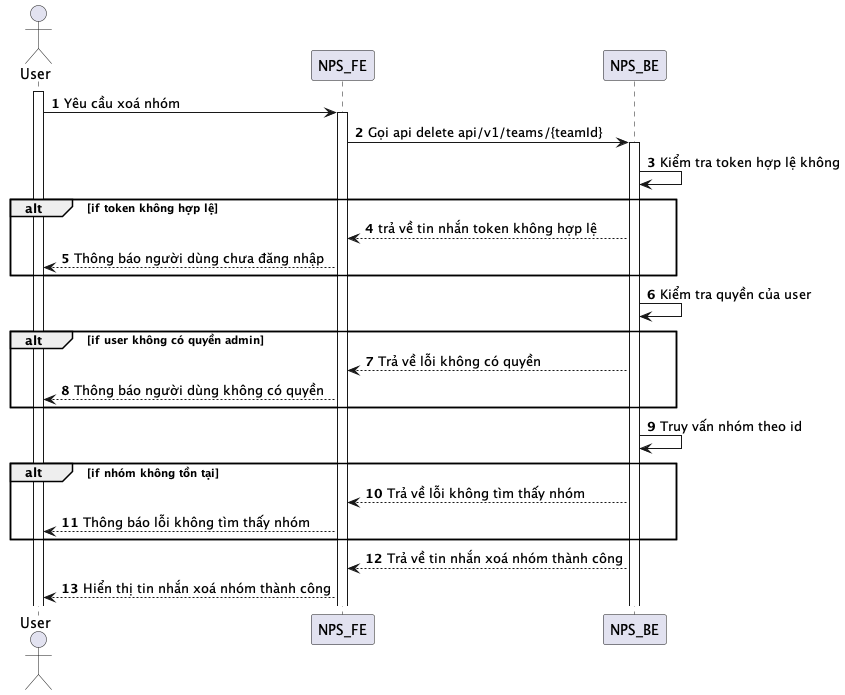

The diagram above was rendered by PlantUML. Its source (embedded in the PNG):
@startuml
autonumber
actor User
activate User
User -> NPS_FE: Yêu cầu xoá nhóm
activate NPS_FE
NPS_FE -> NPS_BE: Gọi api delete api/v1/teams/{teamId}
activate NPS_BE
NPS_BE -> NPS_BE: Kiểm tra token hợp lệ không
alt if token không hợp lệ
NPS_BE --> NPS_FE: trả về tin nhắn token không hợp lệ
NPS_FE --> User: Thông báo người dùng chưa đăng nhập
end
NPS_BE -> NPS_BE: Kiểm tra quyền của user
alt if user không có quyền admin
NPS_BE --> NPS_FE: Trả về lỗi không có quyền
NPS_FE --> User: Thông báo người dùng không có quyền
end
NPS_BE -> NPS_BE: Truy vấn nhóm theo id
alt if nhóm không tồn tại
NPS_BE --> NPS_FE: Trả về lỗi không tìm thấy nhóm
NPS_FE --> User: Thông báo lỗi không tìm thấy nhóm
end
NPS_BE --> NPS_FE: Trả về tin nhắn xoá nhóm thành công
NPS_FE --> User: Hiển thị tin nhắn xoá nhóm thành công
@enduml